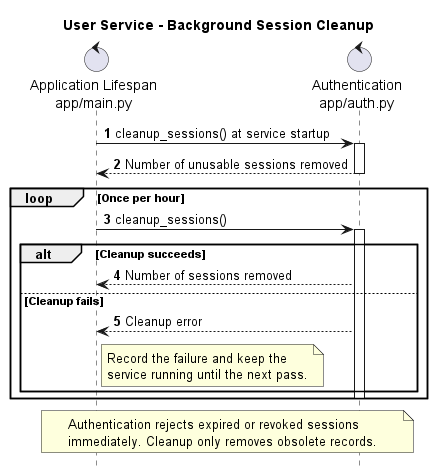

The diagram above was rendered by PlantUML. Its source (embedded in the PNG):
@startuml
title User Service - Background Session Cleanup

autonumber
hide footbox
skinparam shadowing false
skinparam responseMessageBelowArrow true

control "Application Lifespan\napp/main.py" as App
control "Authentication\napp/auth.py" as Auth

App -> Auth: cleanup_sessions() at service startup
activate Auth
Auth --> App: Number of unusable sessions removed
deactivate Auth

loop Once per hour
  App -> Auth: cleanup_sessions()
  activate Auth
  alt Cleanup succeeds
    Auth --> App: Number of sessions removed
  else Cleanup fails
    Auth --> App: Cleanup error
    note right of App
      Record the failure and keep the
      service running until the next pass.
    end note
  end
  deactivate Auth
end

note over App,Auth
  Authentication rejects expired or revoked sessions
  immediately. Cleanup only removes obsolete records.
end note

@enduml